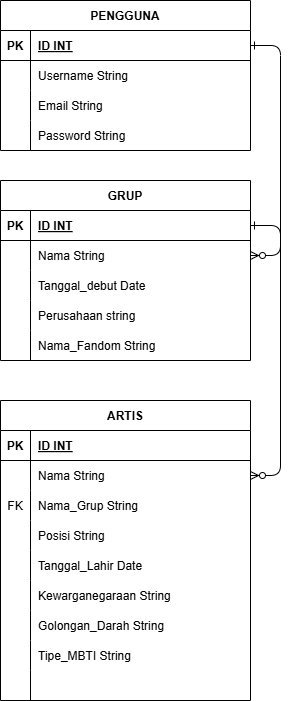

The diagram above was exported from draw.io. Its source (the exported page's mxGraphModel, read from the mxfile embedded in the PNG):
<mxGraphModel dx="1434" dy="833" grid="1" gridSize="10" guides="1" tooltips="1" connect="1" arrows="1" fold="1" page="1" pageScale="1" pageWidth="850" pageHeight="1100" math="0" shadow="0" extFonts="Permanent Marker^https://fonts.googleapis.com/css?family=Permanent+Marker">
  <root>
    <mxCell id="0" />
    <mxCell id="1" parent="0" />
    <mxCell id="C-vyLk0tnHw3VtMMgP7b-1" value="" style="edgeStyle=entityRelationEdgeStyle;endArrow=ERzeroToMany;startArrow=ERone;endFill=1;startFill=0;" parent="1" source="C-vyLk0tnHw3VtMMgP7b-24" target="C-vyLk0tnHw3VtMMgP7b-6" edge="1">
      <mxGeometry width="100" height="100" relative="1" as="geometry">
        <mxPoint x="340" y="720" as="sourcePoint" />
        <mxPoint x="440" y="620" as="targetPoint" />
      </mxGeometry>
    </mxCell>
    <mxCell id="C-vyLk0tnHw3VtMMgP7b-12" value="" style="edgeStyle=entityRelationEdgeStyle;endArrow=ERzeroToMany;startArrow=ERone;endFill=1;startFill=0;" parent="1" source="C-vyLk0tnHw3VtMMgP7b-3" target="C-vyLk0tnHw3VtMMgP7b-17" edge="1">
      <mxGeometry width="100" height="100" relative="1" as="geometry">
        <mxPoint x="400" y="180" as="sourcePoint" />
        <mxPoint x="460" y="205" as="targetPoint" />
      </mxGeometry>
    </mxCell>
    <mxCell id="C-vyLk0tnHw3VtMMgP7b-2" value="GRUP" style="shape=table;startSize=30;container=1;collapsible=1;childLayout=tableLayout;fixedRows=1;rowLines=0;fontStyle=1;align=center;resizeLast=1;" parent="1" vertex="1">
      <mxGeometry x="180" y="240" width="250" height="180" as="geometry" />
    </mxCell>
    <mxCell id="C-vyLk0tnHw3VtMMgP7b-3" value="" style="shape=partialRectangle;collapsible=0;dropTarget=0;pointerEvents=0;fillColor=none;points=[[0,0.5],[1,0.5]];portConstraint=eastwest;top=0;left=0;right=0;bottom=1;" parent="C-vyLk0tnHw3VtMMgP7b-2" vertex="1">
      <mxGeometry y="30" width="250" height="30" as="geometry" />
    </mxCell>
    <mxCell id="C-vyLk0tnHw3VtMMgP7b-4" value="PK" style="shape=partialRectangle;overflow=hidden;connectable=0;fillColor=none;top=0;left=0;bottom=0;right=0;fontStyle=1;" parent="C-vyLk0tnHw3VtMMgP7b-3" vertex="1">
      <mxGeometry width="30" height="30" as="geometry">
        <mxRectangle width="30" height="30" as="alternateBounds" />
      </mxGeometry>
    </mxCell>
    <mxCell id="C-vyLk0tnHw3VtMMgP7b-5" value="ID INT" style="shape=partialRectangle;overflow=hidden;connectable=0;fillColor=none;top=0;left=0;bottom=0;right=0;align=left;spacingLeft=6;fontStyle=5;" parent="C-vyLk0tnHw3VtMMgP7b-3" vertex="1">
      <mxGeometry x="30" width="220" height="30" as="geometry">
        <mxRectangle width="220" height="30" as="alternateBounds" />
      </mxGeometry>
    </mxCell>
    <mxCell id="C-vyLk0tnHw3VtMMgP7b-6" value="" style="shape=partialRectangle;collapsible=0;dropTarget=0;pointerEvents=0;fillColor=none;points=[[0,0.5],[1,0.5]];portConstraint=eastwest;top=0;left=0;right=0;bottom=0;" parent="C-vyLk0tnHw3VtMMgP7b-2" vertex="1">
      <mxGeometry y="60" width="250" height="30" as="geometry" />
    </mxCell>
    <mxCell id="C-vyLk0tnHw3VtMMgP7b-7" value="" style="shape=partialRectangle;overflow=hidden;connectable=0;fillColor=none;top=0;left=0;bottom=0;right=0;" parent="C-vyLk0tnHw3VtMMgP7b-6" vertex="1">
      <mxGeometry width="30" height="30" as="geometry">
        <mxRectangle width="30" height="30" as="alternateBounds" />
      </mxGeometry>
    </mxCell>
    <mxCell id="C-vyLk0tnHw3VtMMgP7b-8" value="Nama String" style="shape=partialRectangle;overflow=hidden;connectable=0;fillColor=none;top=0;left=0;bottom=0;right=0;align=left;spacingLeft=6;" parent="C-vyLk0tnHw3VtMMgP7b-6" vertex="1">
      <mxGeometry x="30" width="220" height="30" as="geometry">
        <mxRectangle width="220" height="30" as="alternateBounds" />
      </mxGeometry>
    </mxCell>
    <mxCell id="C-vyLk0tnHw3VtMMgP7b-9" value="" style="shape=partialRectangle;collapsible=0;dropTarget=0;pointerEvents=0;fillColor=none;points=[[0,0.5],[1,0.5]];portConstraint=eastwest;top=0;left=0;right=0;bottom=0;" parent="C-vyLk0tnHw3VtMMgP7b-2" vertex="1">
      <mxGeometry y="90" width="250" height="30" as="geometry" />
    </mxCell>
    <mxCell id="C-vyLk0tnHw3VtMMgP7b-10" value="" style="shape=partialRectangle;overflow=hidden;connectable=0;fillColor=none;top=0;left=0;bottom=0;right=0;" parent="C-vyLk0tnHw3VtMMgP7b-9" vertex="1">
      <mxGeometry width="30" height="30" as="geometry">
        <mxRectangle width="30" height="30" as="alternateBounds" />
      </mxGeometry>
    </mxCell>
    <mxCell id="C-vyLk0tnHw3VtMMgP7b-11" value="Tanggal_debut Date" style="shape=partialRectangle;overflow=hidden;connectable=0;fillColor=none;top=0;left=0;bottom=0;right=0;align=left;spacingLeft=6;" parent="C-vyLk0tnHw3VtMMgP7b-9" vertex="1">
      <mxGeometry x="30" width="220" height="30" as="geometry">
        <mxRectangle width="220" height="30" as="alternateBounds" />
      </mxGeometry>
    </mxCell>
    <mxCell id="5ErRS3BXNyPxTbGOh3x--24" value="" style="shape=partialRectangle;collapsible=0;dropTarget=0;pointerEvents=0;fillColor=none;points=[[0,0.5],[1,0.5]];portConstraint=eastwest;top=0;left=0;right=0;bottom=0;" vertex="1" parent="C-vyLk0tnHw3VtMMgP7b-2">
      <mxGeometry y="120" width="250" height="30" as="geometry" />
    </mxCell>
    <mxCell id="5ErRS3BXNyPxTbGOh3x--25" value="" style="shape=partialRectangle;overflow=hidden;connectable=0;fillColor=none;top=0;left=0;bottom=0;right=0;" vertex="1" parent="5ErRS3BXNyPxTbGOh3x--24">
      <mxGeometry width="30" height="30" as="geometry">
        <mxRectangle width="30" height="30" as="alternateBounds" />
      </mxGeometry>
    </mxCell>
    <mxCell id="5ErRS3BXNyPxTbGOh3x--26" value="Perusahaan string" style="shape=partialRectangle;overflow=hidden;connectable=0;fillColor=none;top=0;left=0;bottom=0;right=0;align=left;spacingLeft=6;" vertex="1" parent="5ErRS3BXNyPxTbGOh3x--24">
      <mxGeometry x="30" width="220" height="30" as="geometry">
        <mxRectangle width="220" height="30" as="alternateBounds" />
      </mxGeometry>
    </mxCell>
    <mxCell id="5ErRS3BXNyPxTbGOh3x--27" value="" style="shape=partialRectangle;collapsible=0;dropTarget=0;pointerEvents=0;fillColor=none;points=[[0,0.5],[1,0.5]];portConstraint=eastwest;top=0;left=0;right=0;bottom=0;" vertex="1" parent="C-vyLk0tnHw3VtMMgP7b-2">
      <mxGeometry y="150" width="250" height="30" as="geometry" />
    </mxCell>
    <mxCell id="5ErRS3BXNyPxTbGOh3x--28" value="" style="shape=partialRectangle;overflow=hidden;connectable=0;fillColor=none;top=0;left=0;bottom=0;right=0;" vertex="1" parent="5ErRS3BXNyPxTbGOh3x--27">
      <mxGeometry width="30" height="30" as="geometry">
        <mxRectangle width="30" height="30" as="alternateBounds" />
      </mxGeometry>
    </mxCell>
    <mxCell id="5ErRS3BXNyPxTbGOh3x--29" value="Nama_Fandom String" style="shape=partialRectangle;overflow=hidden;connectable=0;fillColor=none;top=0;left=0;bottom=0;right=0;align=left;spacingLeft=6;" vertex="1" parent="5ErRS3BXNyPxTbGOh3x--27">
      <mxGeometry x="30" width="220" height="30" as="geometry">
        <mxRectangle width="220" height="30" as="alternateBounds" />
      </mxGeometry>
    </mxCell>
    <mxCell id="C-vyLk0tnHw3VtMMgP7b-13" value="ARTIS" style="shape=table;startSize=30;container=1;collapsible=1;childLayout=tableLayout;fixedRows=1;rowLines=0;fontStyle=1;align=center;resizeLast=1;" parent="1" vertex="1">
      <mxGeometry x="180" y="460" width="250" height="300" as="geometry" />
    </mxCell>
    <mxCell id="C-vyLk0tnHw3VtMMgP7b-14" value="" style="shape=partialRectangle;collapsible=0;dropTarget=0;pointerEvents=0;fillColor=none;points=[[0,0.5],[1,0.5]];portConstraint=eastwest;top=0;left=0;right=0;bottom=1;" parent="C-vyLk0tnHw3VtMMgP7b-13" vertex="1">
      <mxGeometry y="30" width="250" height="30" as="geometry" />
    </mxCell>
    <mxCell id="C-vyLk0tnHw3VtMMgP7b-15" value="PK" style="shape=partialRectangle;overflow=hidden;connectable=0;fillColor=none;top=0;left=0;bottom=0;right=0;fontStyle=1;" parent="C-vyLk0tnHw3VtMMgP7b-14" vertex="1">
      <mxGeometry width="30" height="30" as="geometry">
        <mxRectangle width="30" height="30" as="alternateBounds" />
      </mxGeometry>
    </mxCell>
    <mxCell id="C-vyLk0tnHw3VtMMgP7b-16" value="ID INT" style="shape=partialRectangle;overflow=hidden;connectable=0;fillColor=none;top=0;left=0;bottom=0;right=0;align=left;spacingLeft=6;fontStyle=5;" parent="C-vyLk0tnHw3VtMMgP7b-14" vertex="1">
      <mxGeometry x="30" width="220" height="30" as="geometry">
        <mxRectangle width="220" height="30" as="alternateBounds" />
      </mxGeometry>
    </mxCell>
    <mxCell id="C-vyLk0tnHw3VtMMgP7b-17" value="" style="shape=partialRectangle;collapsible=0;dropTarget=0;pointerEvents=0;fillColor=none;points=[[0,0.5],[1,0.5]];portConstraint=eastwest;top=0;left=0;right=0;bottom=0;" parent="C-vyLk0tnHw3VtMMgP7b-13" vertex="1">
      <mxGeometry y="60" width="250" height="30" as="geometry" />
    </mxCell>
    <mxCell id="C-vyLk0tnHw3VtMMgP7b-18" value="" style="shape=partialRectangle;overflow=hidden;connectable=0;fillColor=none;top=0;left=0;bottom=0;right=0;" parent="C-vyLk0tnHw3VtMMgP7b-17" vertex="1">
      <mxGeometry width="30" height="30" as="geometry">
        <mxRectangle width="30" height="30" as="alternateBounds" />
      </mxGeometry>
    </mxCell>
    <mxCell id="C-vyLk0tnHw3VtMMgP7b-19" value="Nama String" style="shape=partialRectangle;overflow=hidden;connectable=0;fillColor=none;top=0;left=0;bottom=0;right=0;align=left;spacingLeft=6;" parent="C-vyLk0tnHw3VtMMgP7b-17" vertex="1">
      <mxGeometry x="30" width="220" height="30" as="geometry">
        <mxRectangle width="220" height="30" as="alternateBounds" />
      </mxGeometry>
    </mxCell>
    <mxCell id="C-vyLk0tnHw3VtMMgP7b-20" value="" style="shape=partialRectangle;collapsible=0;dropTarget=0;pointerEvents=0;fillColor=none;points=[[0,0.5],[1,0.5]];portConstraint=eastwest;top=0;left=0;right=0;bottom=0;" parent="C-vyLk0tnHw3VtMMgP7b-13" vertex="1">
      <mxGeometry y="90" width="250" height="30" as="geometry" />
    </mxCell>
    <mxCell id="C-vyLk0tnHw3VtMMgP7b-21" value="FK" style="shape=partialRectangle;overflow=hidden;connectable=0;fillColor=none;top=0;left=0;bottom=0;right=0;" parent="C-vyLk0tnHw3VtMMgP7b-20" vertex="1">
      <mxGeometry width="30" height="30" as="geometry">
        <mxRectangle width="30" height="30" as="alternateBounds" />
      </mxGeometry>
    </mxCell>
    <mxCell id="C-vyLk0tnHw3VtMMgP7b-22" value="Nama_Grup String" style="shape=partialRectangle;overflow=hidden;connectable=0;fillColor=none;top=0;left=0;bottom=0;right=0;align=left;spacingLeft=6;" parent="C-vyLk0tnHw3VtMMgP7b-20" vertex="1">
      <mxGeometry x="30" width="220" height="30" as="geometry">
        <mxRectangle width="220" height="30" as="alternateBounds" />
      </mxGeometry>
    </mxCell>
    <mxCell id="5ErRS3BXNyPxTbGOh3x--30" value="" style="shape=partialRectangle;collapsible=0;dropTarget=0;pointerEvents=0;fillColor=none;points=[[0,0.5],[1,0.5]];portConstraint=eastwest;top=0;left=0;right=0;bottom=0;" vertex="1" parent="C-vyLk0tnHw3VtMMgP7b-13">
      <mxGeometry y="120" width="250" height="30" as="geometry" />
    </mxCell>
    <mxCell id="5ErRS3BXNyPxTbGOh3x--31" value="" style="shape=partialRectangle;overflow=hidden;connectable=0;fillColor=none;top=0;left=0;bottom=0;right=0;" vertex="1" parent="5ErRS3BXNyPxTbGOh3x--30">
      <mxGeometry width="30" height="30" as="geometry">
        <mxRectangle width="30" height="30" as="alternateBounds" />
      </mxGeometry>
    </mxCell>
    <mxCell id="5ErRS3BXNyPxTbGOh3x--32" value="Posisi String" style="shape=partialRectangle;overflow=hidden;connectable=0;fillColor=none;top=0;left=0;bottom=0;right=0;align=left;spacingLeft=6;" vertex="1" parent="5ErRS3BXNyPxTbGOh3x--30">
      <mxGeometry x="30" width="220" height="30" as="geometry">
        <mxRectangle width="220" height="30" as="alternateBounds" />
      </mxGeometry>
    </mxCell>
    <mxCell id="5ErRS3BXNyPxTbGOh3x--33" value="" style="shape=partialRectangle;collapsible=0;dropTarget=0;pointerEvents=0;fillColor=none;points=[[0,0.5],[1,0.5]];portConstraint=eastwest;top=0;left=0;right=0;bottom=0;" vertex="1" parent="C-vyLk0tnHw3VtMMgP7b-13">
      <mxGeometry y="150" width="250" height="30" as="geometry" />
    </mxCell>
    <mxCell id="5ErRS3BXNyPxTbGOh3x--34" value="" style="shape=partialRectangle;overflow=hidden;connectable=0;fillColor=none;top=0;left=0;bottom=0;right=0;" vertex="1" parent="5ErRS3BXNyPxTbGOh3x--33">
      <mxGeometry width="30" height="30" as="geometry">
        <mxRectangle width="30" height="30" as="alternateBounds" />
      </mxGeometry>
    </mxCell>
    <mxCell id="5ErRS3BXNyPxTbGOh3x--35" value="Tanggal_Lahir Date" style="shape=partialRectangle;overflow=hidden;connectable=0;fillColor=none;top=0;left=0;bottom=0;right=0;align=left;spacingLeft=6;" vertex="1" parent="5ErRS3BXNyPxTbGOh3x--33">
      <mxGeometry x="30" width="220" height="30" as="geometry">
        <mxRectangle width="220" height="30" as="alternateBounds" />
      </mxGeometry>
    </mxCell>
    <mxCell id="5ErRS3BXNyPxTbGOh3x--36" value="" style="shape=partialRectangle;collapsible=0;dropTarget=0;pointerEvents=0;fillColor=none;points=[[0,0.5],[1,0.5]];portConstraint=eastwest;top=0;left=0;right=0;bottom=0;" vertex="1" parent="C-vyLk0tnHw3VtMMgP7b-13">
      <mxGeometry y="180" width="250" height="30" as="geometry" />
    </mxCell>
    <mxCell id="5ErRS3BXNyPxTbGOh3x--37" value="" style="shape=partialRectangle;overflow=hidden;connectable=0;fillColor=none;top=0;left=0;bottom=0;right=0;" vertex="1" parent="5ErRS3BXNyPxTbGOh3x--36">
      <mxGeometry width="30" height="30" as="geometry">
        <mxRectangle width="30" height="30" as="alternateBounds" />
      </mxGeometry>
    </mxCell>
    <mxCell id="5ErRS3BXNyPxTbGOh3x--38" value="Kewarganegaraan String" style="shape=partialRectangle;overflow=hidden;connectable=0;fillColor=none;top=0;left=0;bottom=0;right=0;align=left;spacingLeft=6;" vertex="1" parent="5ErRS3BXNyPxTbGOh3x--36">
      <mxGeometry x="30" width="220" height="30" as="geometry">
        <mxRectangle width="220" height="30" as="alternateBounds" />
      </mxGeometry>
    </mxCell>
    <mxCell id="5ErRS3BXNyPxTbGOh3x--39" value="" style="shape=partialRectangle;collapsible=0;dropTarget=0;pointerEvents=0;fillColor=none;points=[[0,0.5],[1,0.5]];portConstraint=eastwest;top=0;left=0;right=0;bottom=0;" vertex="1" parent="C-vyLk0tnHw3VtMMgP7b-13">
      <mxGeometry y="210" width="250" height="30" as="geometry" />
    </mxCell>
    <mxCell id="5ErRS3BXNyPxTbGOh3x--40" value="" style="shape=partialRectangle;overflow=hidden;connectable=0;fillColor=none;top=0;left=0;bottom=0;right=0;" vertex="1" parent="5ErRS3BXNyPxTbGOh3x--39">
      <mxGeometry width="30" height="30" as="geometry">
        <mxRectangle width="30" height="30" as="alternateBounds" />
      </mxGeometry>
    </mxCell>
    <mxCell id="5ErRS3BXNyPxTbGOh3x--41" value="Golongan_Darah String" style="shape=partialRectangle;overflow=hidden;connectable=0;fillColor=none;top=0;left=0;bottom=0;right=0;align=left;spacingLeft=6;" vertex="1" parent="5ErRS3BXNyPxTbGOh3x--39">
      <mxGeometry x="30" width="220" height="30" as="geometry">
        <mxRectangle width="220" height="30" as="alternateBounds" />
      </mxGeometry>
    </mxCell>
    <mxCell id="5ErRS3BXNyPxTbGOh3x--42" value="" style="shape=partialRectangle;collapsible=0;dropTarget=0;pointerEvents=0;fillColor=none;points=[[0,0.5],[1,0.5]];portConstraint=eastwest;top=0;left=0;right=0;bottom=0;" vertex="1" parent="C-vyLk0tnHw3VtMMgP7b-13">
      <mxGeometry y="240" width="250" height="30" as="geometry" />
    </mxCell>
    <mxCell id="5ErRS3BXNyPxTbGOh3x--43" value="" style="shape=partialRectangle;overflow=hidden;connectable=0;fillColor=none;top=0;left=0;bottom=0;right=0;" vertex="1" parent="5ErRS3BXNyPxTbGOh3x--42">
      <mxGeometry width="30" height="30" as="geometry">
        <mxRectangle width="30" height="30" as="alternateBounds" />
      </mxGeometry>
    </mxCell>
    <mxCell id="5ErRS3BXNyPxTbGOh3x--44" value="Tipe_MBTI String" style="shape=partialRectangle;overflow=hidden;connectable=0;fillColor=none;top=0;left=0;bottom=0;right=0;align=left;spacingLeft=6;" vertex="1" parent="5ErRS3BXNyPxTbGOh3x--42">
      <mxGeometry x="30" width="220" height="30" as="geometry">
        <mxRectangle width="220" height="30" as="alternateBounds" />
      </mxGeometry>
    </mxCell>
    <mxCell id="5ErRS3BXNyPxTbGOh3x--45" value="" style="shape=partialRectangle;collapsible=0;dropTarget=0;pointerEvents=0;fillColor=none;points=[[0,0.5],[1,0.5]];portConstraint=eastwest;top=0;left=0;right=0;bottom=0;" vertex="1" parent="C-vyLk0tnHw3VtMMgP7b-13">
      <mxGeometry y="270" width="250" height="30" as="geometry" />
    </mxCell>
    <mxCell id="5ErRS3BXNyPxTbGOh3x--46" value="" style="shape=partialRectangle;overflow=hidden;connectable=0;fillColor=none;top=0;left=0;bottom=0;right=0;" vertex="1" parent="5ErRS3BXNyPxTbGOh3x--45">
      <mxGeometry width="30" height="30" as="geometry">
        <mxRectangle width="30" height="30" as="alternateBounds" />
      </mxGeometry>
    </mxCell>
    <mxCell id="5ErRS3BXNyPxTbGOh3x--47" value="" style="shape=partialRectangle;overflow=hidden;connectable=0;fillColor=none;top=0;left=0;bottom=0;right=0;align=left;spacingLeft=6;" vertex="1" parent="5ErRS3BXNyPxTbGOh3x--45">
      <mxGeometry x="30" width="220" height="30" as="geometry">
        <mxRectangle width="220" height="30" as="alternateBounds" />
      </mxGeometry>
    </mxCell>
    <mxCell id="C-vyLk0tnHw3VtMMgP7b-23" value="PENGGUNA" style="shape=table;startSize=30;container=1;collapsible=1;childLayout=tableLayout;fixedRows=1;rowLines=0;fontStyle=1;align=center;resizeLast=1;" parent="1" vertex="1">
      <mxGeometry x="180" y="60" width="250" height="150" as="geometry" />
    </mxCell>
    <mxCell id="C-vyLk0tnHw3VtMMgP7b-24" value="" style="shape=partialRectangle;collapsible=0;dropTarget=0;pointerEvents=0;fillColor=none;points=[[0,0.5],[1,0.5]];portConstraint=eastwest;top=0;left=0;right=0;bottom=1;" parent="C-vyLk0tnHw3VtMMgP7b-23" vertex="1">
      <mxGeometry y="30" width="250" height="30" as="geometry" />
    </mxCell>
    <mxCell id="C-vyLk0tnHw3VtMMgP7b-25" value="PK" style="shape=partialRectangle;overflow=hidden;connectable=0;fillColor=none;top=0;left=0;bottom=0;right=0;fontStyle=1;" parent="C-vyLk0tnHw3VtMMgP7b-24" vertex="1">
      <mxGeometry width="30" height="30" as="geometry">
        <mxRectangle width="30" height="30" as="alternateBounds" />
      </mxGeometry>
    </mxCell>
    <mxCell id="C-vyLk0tnHw3VtMMgP7b-26" value="ID INT" style="shape=partialRectangle;overflow=hidden;connectable=0;fillColor=none;top=0;left=0;bottom=0;right=0;align=left;spacingLeft=6;fontStyle=5;" parent="C-vyLk0tnHw3VtMMgP7b-24" vertex="1">
      <mxGeometry x="30" width="220" height="30" as="geometry">
        <mxRectangle width="220" height="30" as="alternateBounds" />
      </mxGeometry>
    </mxCell>
    <mxCell id="C-vyLk0tnHw3VtMMgP7b-27" value="" style="shape=partialRectangle;collapsible=0;dropTarget=0;pointerEvents=0;fillColor=none;points=[[0,0.5],[1,0.5]];portConstraint=eastwest;top=0;left=0;right=0;bottom=0;" parent="C-vyLk0tnHw3VtMMgP7b-23" vertex="1">
      <mxGeometry y="60" width="250" height="30" as="geometry" />
    </mxCell>
    <mxCell id="C-vyLk0tnHw3VtMMgP7b-28" value="" style="shape=partialRectangle;overflow=hidden;connectable=0;fillColor=none;top=0;left=0;bottom=0;right=0;" parent="C-vyLk0tnHw3VtMMgP7b-27" vertex="1">
      <mxGeometry width="30" height="30" as="geometry">
        <mxRectangle width="30" height="30" as="alternateBounds" />
      </mxGeometry>
    </mxCell>
    <mxCell id="C-vyLk0tnHw3VtMMgP7b-29" value="Username String" style="shape=partialRectangle;overflow=hidden;connectable=0;fillColor=none;top=0;left=0;bottom=0;right=0;align=left;spacingLeft=6;" parent="C-vyLk0tnHw3VtMMgP7b-27" vertex="1">
      <mxGeometry x="30" width="220" height="30" as="geometry">
        <mxRectangle width="220" height="30" as="alternateBounds" />
      </mxGeometry>
    </mxCell>
    <mxCell id="5ErRS3BXNyPxTbGOh3x--1" value="" style="shape=partialRectangle;collapsible=0;dropTarget=0;pointerEvents=0;fillColor=none;points=[[0,0.5],[1,0.5]];portConstraint=eastwest;top=0;left=0;right=0;bottom=0;" vertex="1" parent="C-vyLk0tnHw3VtMMgP7b-23">
      <mxGeometry y="90" width="250" height="30" as="geometry" />
    </mxCell>
    <mxCell id="5ErRS3BXNyPxTbGOh3x--2" value="" style="shape=partialRectangle;overflow=hidden;connectable=0;fillColor=none;top=0;left=0;bottom=0;right=0;" vertex="1" parent="5ErRS3BXNyPxTbGOh3x--1">
      <mxGeometry width="30" height="30" as="geometry">
        <mxRectangle width="30" height="30" as="alternateBounds" />
      </mxGeometry>
    </mxCell>
    <mxCell id="5ErRS3BXNyPxTbGOh3x--3" value="Email String" style="shape=partialRectangle;overflow=hidden;connectable=0;fillColor=none;top=0;left=0;bottom=0;right=0;align=left;spacingLeft=6;" vertex="1" parent="5ErRS3BXNyPxTbGOh3x--1">
      <mxGeometry x="30" width="220" height="30" as="geometry">
        <mxRectangle width="220" height="30" as="alternateBounds" />
      </mxGeometry>
    </mxCell>
    <mxCell id="5ErRS3BXNyPxTbGOh3x--4" value="" style="shape=partialRectangle;collapsible=0;dropTarget=0;pointerEvents=0;fillColor=none;points=[[0,0.5],[1,0.5]];portConstraint=eastwest;top=0;left=0;right=0;bottom=0;" vertex="1" parent="C-vyLk0tnHw3VtMMgP7b-23">
      <mxGeometry y="120" width="250" height="30" as="geometry" />
    </mxCell>
    <mxCell id="5ErRS3BXNyPxTbGOh3x--5" value="" style="shape=partialRectangle;overflow=hidden;connectable=0;fillColor=none;top=0;left=0;bottom=0;right=0;" vertex="1" parent="5ErRS3BXNyPxTbGOh3x--4">
      <mxGeometry width="30" height="30" as="geometry">
        <mxRectangle width="30" height="30" as="alternateBounds" />
      </mxGeometry>
    </mxCell>
    <mxCell id="5ErRS3BXNyPxTbGOh3x--6" value="Password String" style="shape=partialRectangle;overflow=hidden;connectable=0;fillColor=none;top=0;left=0;bottom=0;right=0;align=left;spacingLeft=6;" vertex="1" parent="5ErRS3BXNyPxTbGOh3x--4">
      <mxGeometry x="30" width="220" height="30" as="geometry">
        <mxRectangle width="220" height="30" as="alternateBounds" />
      </mxGeometry>
    </mxCell>
  </root>
</mxGraphModel>